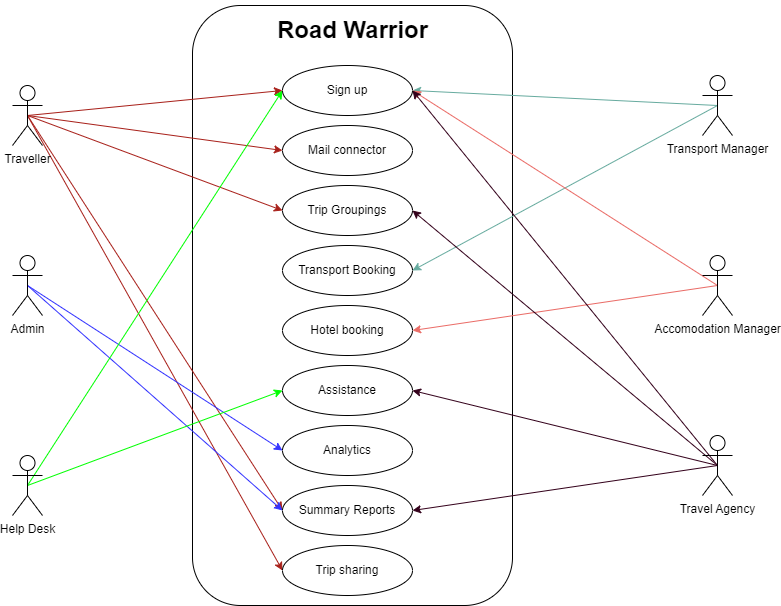

The diagram above was exported from draw.io. Its source (the exported page's mxGraphModel, read from the mxfile embedded in the PNG):
<mxGraphModel dx="1050" dy="1666" grid="1" gridSize="10" guides="1" tooltips="1" connect="1" arrows="1" fold="1" page="1" pageScale="1" pageWidth="850" pageHeight="1100" math="0" shadow="0">
  <root>
    <object label="" id="0">
      <mxCell />
    </object>
    <mxCell id="1" parent="0" />
    <mxCell id="vs-hBLlxjZv3izGMLUCD-24" value="" style="rounded=1;whiteSpace=wrap;html=1;labelBackgroundColor=none;" parent="1" vertex="1">
      <mxGeometry x="200" y="-20" width="320" height="600" as="geometry" />
    </mxCell>
    <mxCell id="vs-hBLlxjZv3izGMLUCD-53" style="rounded=0;orthogonalLoop=1;jettySize=auto;html=1;exitX=0.5;exitY=0.5;exitDx=0;exitDy=0;exitPerimeter=0;entryX=0;entryY=0.5;entryDx=0;entryDy=0;strokeColor=#A8201A;fontColor=#143642;fillColor=#FAE5C7;" parent="1" source="vs-hBLlxjZv3izGMLUCD-2" target="vs-hBLlxjZv3izGMLUCD-38" edge="1">
      <mxGeometry relative="1" as="geometry" />
    </mxCell>
    <mxCell id="vs-hBLlxjZv3izGMLUCD-54" style="rounded=0;orthogonalLoop=1;jettySize=auto;html=1;exitX=0.5;exitY=0.5;exitDx=0;exitDy=0;exitPerimeter=0;entryX=0;entryY=0.5;entryDx=0;entryDy=0;strokeColor=#A8201A;fontColor=#143642;fillColor=#FAE5C7;" parent="1" source="vs-hBLlxjZv3izGMLUCD-2" target="vs-hBLlxjZv3izGMLUCD-39" edge="1">
      <mxGeometry relative="1" as="geometry" />
    </mxCell>
    <mxCell id="vs-hBLlxjZv3izGMLUCD-55" style="rounded=0;orthogonalLoop=1;jettySize=auto;html=1;exitX=0.5;exitY=0.5;exitDx=0;exitDy=0;exitPerimeter=0;entryX=0;entryY=0.5;entryDx=0;entryDy=0;strokeColor=#A8201A;fontColor=#143642;fillColor=#FAE5C7;" parent="1" source="vs-hBLlxjZv3izGMLUCD-2" target="vs-hBLlxjZv3izGMLUCD-44" edge="1">
      <mxGeometry relative="1" as="geometry" />
    </mxCell>
    <mxCell id="vs-hBLlxjZv3izGMLUCD-56" style="rounded=0;orthogonalLoop=1;jettySize=auto;html=1;exitX=0.5;exitY=0.5;exitDx=0;exitDy=0;exitPerimeter=0;entryX=0;entryY=0.5;entryDx=0;entryDy=0;strokeColor=#A8201A;fontColor=#143642;fillColor=#FAE5C7;" parent="1" source="vs-hBLlxjZv3izGMLUCD-2" target="vs-hBLlxjZv3izGMLUCD-45" edge="1">
      <mxGeometry relative="1" as="geometry" />
    </mxCell>
    <mxCell id="vs-hBLlxjZv3izGMLUCD-57" style="rounded=0;orthogonalLoop=1;jettySize=auto;html=1;exitX=0.5;exitY=0.5;exitDx=0;exitDy=0;exitPerimeter=0;entryX=0;entryY=0.5;entryDx=0;entryDy=0;strokeColor=#A8201A;fontColor=#143642;fillColor=#FAE5C7;" parent="1" source="vs-hBLlxjZv3izGMLUCD-2" target="vs-hBLlxjZv3izGMLUCD-25" edge="1">
      <mxGeometry relative="1" as="geometry" />
    </mxCell>
    <mxCell id="vs-hBLlxjZv3izGMLUCD-2" value="Traveller" style="shape=umlActor;verticalLabelPosition=bottom;verticalAlign=top;html=1;outlineConnect=0;labelBackgroundColor=none;" parent="1" vertex="1">
      <mxGeometry x="20" y="60" width="30" height="60" as="geometry" />
    </mxCell>
    <mxCell id="vs-hBLlxjZv3izGMLUCD-58" style="rounded=0;orthogonalLoop=1;jettySize=auto;html=1;exitX=0.5;exitY=0.5;exitDx=0;exitDy=0;exitPerimeter=0;entryX=0;entryY=0.5;entryDx=0;entryDy=0;strokeColor=#3333FF;fontColor=#143642;fillColor=#FAE5C7;" parent="1" source="vs-hBLlxjZv3izGMLUCD-10" target="vs-hBLlxjZv3izGMLUCD-43" edge="1">
      <mxGeometry relative="1" as="geometry" />
    </mxCell>
    <mxCell id="vs-hBLlxjZv3izGMLUCD-60" style="rounded=0;orthogonalLoop=1;jettySize=auto;html=1;exitX=0.5;exitY=0.5;exitDx=0;exitDy=0;exitPerimeter=0;entryX=0;entryY=0.5;entryDx=0;entryDy=0;strokeColor=#3333FF;fontColor=#143642;fillColor=#FAE5C7;" parent="1" source="vs-hBLlxjZv3izGMLUCD-10" target="vs-hBLlxjZv3izGMLUCD-44" edge="1">
      <mxGeometry relative="1" as="geometry" />
    </mxCell>
    <mxCell id="vs-hBLlxjZv3izGMLUCD-10" value="Admin" style="shape=umlActor;verticalLabelPosition=bottom;verticalAlign=top;html=1;outlineConnect=0;" parent="1" vertex="1">
      <mxGeometry x="20" y="230" width="30" height="60" as="geometry" />
    </mxCell>
    <mxCell id="vs-hBLlxjZv3izGMLUCD-61" style="rounded=0;orthogonalLoop=1;jettySize=auto;html=1;exitX=0.5;exitY=0.5;exitDx=0;exitDy=0;exitPerimeter=0;entryX=0;entryY=0.5;entryDx=0;entryDy=0;strokeColor=#00FF00;fontColor=#143642;fillColor=#FAE5C7;" parent="1" source="vs-hBLlxjZv3izGMLUCD-18" target="vs-hBLlxjZv3izGMLUCD-42" edge="1">
      <mxGeometry relative="1" as="geometry" />
    </mxCell>
    <mxCell id="vs-hBLlxjZv3izGMLUCD-62" style="rounded=0;orthogonalLoop=1;jettySize=auto;html=1;exitX=0.5;exitY=0.5;exitDx=0;exitDy=0;exitPerimeter=0;entryX=0;entryY=0.5;entryDx=0;entryDy=0;strokeColor=#00FF00;fontColor=#143642;fillColor=#FAE5C7;" parent="1" source="vs-hBLlxjZv3izGMLUCD-18" target="vs-hBLlxjZv3izGMLUCD-25" edge="1">
      <mxGeometry relative="1" as="geometry" />
    </mxCell>
    <mxCell id="vs-hBLlxjZv3izGMLUCD-18" value="Help Desk" style="shape=umlActor;verticalLabelPosition=bottom;verticalAlign=top;html=1;outlineConnect=0;" parent="1" vertex="1">
      <mxGeometry x="20" y="430" width="30" height="60" as="geometry" />
    </mxCell>
    <mxCell id="vs-hBLlxjZv3izGMLUCD-63" style="rounded=0;orthogonalLoop=1;jettySize=auto;html=1;exitX=0.5;exitY=0.5;exitDx=0;exitDy=0;exitPerimeter=0;entryX=1;entryY=0.5;entryDx=0;entryDy=0;strokeColor=#67AB9F;fontColor=#143642;fillColor=#FAE5C7;" parent="1" source="vs-hBLlxjZv3izGMLUCD-20" target="vs-hBLlxjZv3izGMLUCD-40" edge="1">
      <mxGeometry relative="1" as="geometry" />
    </mxCell>
    <mxCell id="vs-hBLlxjZv3izGMLUCD-64" style="rounded=0;orthogonalLoop=1;jettySize=auto;html=1;exitX=0.5;exitY=0.5;exitDx=0;exitDy=0;exitPerimeter=0;entryX=1;entryY=0.5;entryDx=0;entryDy=0;strokeColor=#67AB9F;fontColor=#143642;fillColor=#FAE5C7;" parent="1" source="vs-hBLlxjZv3izGMLUCD-20" target="vs-hBLlxjZv3izGMLUCD-25" edge="1">
      <mxGeometry relative="1" as="geometry" />
    </mxCell>
    <mxCell id="vs-hBLlxjZv3izGMLUCD-20" value="Transport Manager" style="shape=umlActor;verticalLabelPosition=bottom;verticalAlign=top;html=1;outlineConnect=0;" parent="1" vertex="1">
      <mxGeometry x="710" y="50" width="30" height="60" as="geometry" />
    </mxCell>
    <mxCell id="vs-hBLlxjZv3izGMLUCD-65" style="rounded=0;orthogonalLoop=1;jettySize=auto;html=1;exitX=0.5;exitY=0.5;exitDx=0;exitDy=0;exitPerimeter=0;entryX=1;entryY=0.5;entryDx=0;entryDy=0;strokeColor=#EA6B66;fontColor=#143642;fillColor=#FAE5C7;" parent="1" source="vs-hBLlxjZv3izGMLUCD-21" target="vs-hBLlxjZv3izGMLUCD-25" edge="1">
      <mxGeometry relative="1" as="geometry" />
    </mxCell>
    <mxCell id="vs-hBLlxjZv3izGMLUCD-66" style="rounded=0;orthogonalLoop=1;jettySize=auto;html=1;exitX=0.5;exitY=0.5;exitDx=0;exitDy=0;exitPerimeter=0;entryX=1;entryY=0.5;entryDx=0;entryDy=0;strokeColor=#EA6B66;fontColor=#143642;fillColor=#FAE5C7;" parent="1" source="vs-hBLlxjZv3izGMLUCD-21" target="vs-hBLlxjZv3izGMLUCD-41" edge="1">
      <mxGeometry relative="1" as="geometry" />
    </mxCell>
    <mxCell id="vs-hBLlxjZv3izGMLUCD-21" value="Accomodation Manager" style="shape=umlActor;verticalLabelPosition=bottom;verticalAlign=top;html=1;outlineConnect=0;" parent="1" vertex="1">
      <mxGeometry x="710" y="230" width="30" height="60" as="geometry" />
    </mxCell>
    <mxCell id="vs-hBLlxjZv3izGMLUCD-67" style="rounded=0;orthogonalLoop=1;jettySize=auto;html=1;exitX=0.5;exitY=0.5;exitDx=0;exitDy=0;exitPerimeter=0;entryX=1;entryY=0.5;entryDx=0;entryDy=0;strokeColor=#33001A;fontColor=#143642;fillColor=#FAE5C7;" parent="1" source="vs-hBLlxjZv3izGMLUCD-22" target="vs-hBLlxjZv3izGMLUCD-25" edge="1">
      <mxGeometry relative="1" as="geometry" />
    </mxCell>
    <mxCell id="vs-hBLlxjZv3izGMLUCD-68" style="rounded=0;orthogonalLoop=1;jettySize=auto;html=1;exitX=0.5;exitY=0.5;exitDx=0;exitDy=0;exitPerimeter=0;entryX=1;entryY=0.5;entryDx=0;entryDy=0;strokeColor=#33001A;fontColor=#143642;fillColor=#FAE5C7;" parent="1" source="vs-hBLlxjZv3izGMLUCD-22" target="vs-hBLlxjZv3izGMLUCD-42" edge="1">
      <mxGeometry relative="1" as="geometry" />
    </mxCell>
    <mxCell id="vs-hBLlxjZv3izGMLUCD-69" style="rounded=0;orthogonalLoop=1;jettySize=auto;html=1;exitX=0.5;exitY=0.5;exitDx=0;exitDy=0;exitPerimeter=0;entryX=1;entryY=0.5;entryDx=0;entryDy=0;strokeColor=#33001A;fontColor=#143642;fillColor=#FAE5C7;" parent="1" source="vs-hBLlxjZv3izGMLUCD-22" target="vs-hBLlxjZv3izGMLUCD-44" edge="1">
      <mxGeometry relative="1" as="geometry" />
    </mxCell>
    <mxCell id="vs-hBLlxjZv3izGMLUCD-70" style="rounded=0;orthogonalLoop=1;jettySize=auto;html=1;exitX=0.5;exitY=0.5;exitDx=0;exitDy=0;exitPerimeter=0;entryX=1;entryY=0.5;entryDx=0;entryDy=0;strokeColor=#33001A;fontColor=#143642;fillColor=#FAE5C7;" parent="1" source="vs-hBLlxjZv3izGMLUCD-22" target="vs-hBLlxjZv3izGMLUCD-39" edge="1">
      <mxGeometry relative="1" as="geometry" />
    </mxCell>
    <mxCell id="vs-hBLlxjZv3izGMLUCD-22" value="Travel Agency" style="shape=umlActor;verticalLabelPosition=bottom;verticalAlign=top;html=1;outlineConnect=0;" parent="1" vertex="1">
      <mxGeometry x="710" y="410" width="30" height="60" as="geometry" />
    </mxCell>
    <mxCell id="vs-hBLlxjZv3izGMLUCD-25" value="&lt;div style=&quot;border-color: var(--border-color);&quot;&gt;&lt;div style=&quot;border-color: var(--border-color);&quot;&gt;Sign up&lt;/div&gt;&lt;/div&gt;" style="ellipse;whiteSpace=wrap;html=1;" parent="1" vertex="1">
      <mxGeometry x="290" y="40" width="130" height="50" as="geometry" />
    </mxCell>
    <mxCell id="vs-hBLlxjZv3izGMLUCD-38" value="&lt;div style=&quot;border-color: var(--border-color);&quot;&gt;Mail connector&lt;/div&gt;" style="ellipse;whiteSpace=wrap;html=1;" parent="1" vertex="1">
      <mxGeometry x="290" y="100" width="130" height="50" as="geometry" />
    </mxCell>
    <mxCell id="vs-hBLlxjZv3izGMLUCD-39" value="&lt;div style=&quot;border-color: var(--border-color);&quot;&gt;&lt;div style=&quot;border-color: var(--border-color);&quot;&gt;Trip Groupings&lt;/div&gt;&lt;/div&gt;" style="ellipse;whiteSpace=wrap;html=1;" parent="1" vertex="1">
      <mxGeometry x="290" y="160" width="130" height="50" as="geometry" />
    </mxCell>
    <mxCell id="vs-hBLlxjZv3izGMLUCD-40" value="&lt;div style=&quot;border-color: var(--border-color);&quot;&gt;Transport Booking&lt;/div&gt;" style="ellipse;whiteSpace=wrap;html=1;" parent="1" vertex="1">
      <mxGeometry x="290" y="220" width="130" height="50" as="geometry" />
    </mxCell>
    <mxCell id="vs-hBLlxjZv3izGMLUCD-41" value="&lt;div style=&quot;border-color: var(--border-color);&quot;&gt;&lt;div style=&quot;border-color: var(--border-color);&quot;&gt;Hotel booking&lt;/div&gt;&lt;/div&gt;" style="ellipse;whiteSpace=wrap;html=1;" parent="1" vertex="1">
      <mxGeometry x="290" y="280" width="130" height="50" as="geometry" />
    </mxCell>
    <mxCell id="vs-hBLlxjZv3izGMLUCD-42" value="&lt;div style=&quot;border-color: var(--border-color);&quot;&gt;Assistance&lt;/div&gt;" style="ellipse;whiteSpace=wrap;html=1;" parent="1" vertex="1">
      <mxGeometry x="290" y="340" width="130" height="50" as="geometry" />
    </mxCell>
    <mxCell id="vs-hBLlxjZv3izGMLUCD-43" value="&lt;div style=&quot;border-color: var(--border-color);&quot;&gt;Analytics&lt;/div&gt;" style="ellipse;whiteSpace=wrap;html=1;" parent="1" vertex="1">
      <mxGeometry x="290" y="400" width="130" height="50" as="geometry" />
    </mxCell>
    <mxCell id="vs-hBLlxjZv3izGMLUCD-44" value="&lt;div style=&quot;border-color: var(--border-color);&quot;&gt;&lt;div style=&quot;border-color: var(--border-color);&quot;&gt;Summary Reports&lt;/div&gt;&lt;/div&gt;" style="ellipse;whiteSpace=wrap;html=1;" parent="1" vertex="1">
      <mxGeometry x="290" y="460" width="130" height="50" as="geometry" />
    </mxCell>
    <mxCell id="vs-hBLlxjZv3izGMLUCD-45" value="&lt;div style=&quot;border-color: var(--border-color);&quot;&gt;&lt;div style=&quot;border-color: var(--border-color);&quot;&gt;Trip sharing&lt;/div&gt;&lt;/div&gt;" style="ellipse;whiteSpace=wrap;html=1;" parent="1" vertex="1">
      <mxGeometry x="290" y="520" width="130" height="50" as="geometry" />
    </mxCell>
    <mxCell id="vs-hBLlxjZv3izGMLUCD-49" value="&lt;h1&gt;&lt;b&gt;Road Warrior&lt;/b&gt;&lt;/h1&gt;" style="text;html=1;align=center;verticalAlign=middle;whiteSpace=wrap;rounded=0;" parent="1" vertex="1">
      <mxGeometry x="277.5" y="-10" width="165" height="30" as="geometry" />
    </mxCell>
  </root>
</mxGraphModel>